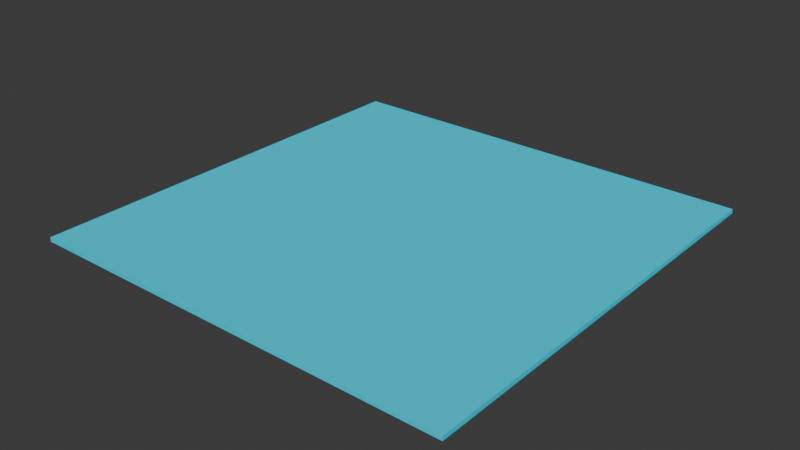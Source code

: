 # Source: material_plane_test.blend  (saved by Blender 4.1.24; exported with 4.5.12 LTS)
import bpy
from mathutils import Matrix  # noqa: F401  (used for matrix-valued properties, if any)

bpy.ops.wm.read_factory_settings(use_empty=True)
scene = bpy.context.scene
scene.name = 'Scene'

# ---- collections
col_collection = bpy.data.collections.new('Collection'); scene.collection.children.link(col_collection)

# ---- materials (node trees are filled in below, after node groups)
mat_material = bpy.data.materials.new('Material')
mat_material.alpha_threshold = 0.0
mat_material.use_transparent_shadow = False
mat_material.roughness = 0.5
mat_material.line_color = (0.0, 0.0, 0.0, 1.0)

# ---- material node trees
mat_material.use_nodes = True; mat_material.node_tree.nodes.clear()
_N = mat_material.node_tree.nodes; _L = mat_material.node_tree.links
n0 = _N.new('ShaderNodeOutputMaterial'); n0.name = 'Material Output'; n0.location = (300, 300)
n1 = _N.new('ShaderNodeBsdfPrincipled'); n1.name = 'Principled BSDF'; n1.location = (10, 300)
n1.inputs[0].default_value = (0.0, 0.7493, 1.0, 1.0)
n1.inputs[2].default_value = 1.0
n1.inputs[3].default_value = 1.45
n1.inputs[13].default_value = 0.0
_L.new(n1.outputs[0], n0.inputs[0])
n0.is_active_output = True

# ---- world
world_world = bpy.data.worlds.new('World'); scene.world = world_world
world_world.use_nodes = True; world_world.node_tree.nodes.clear()
_N = world_world.node_tree.nodes; _L = world_world.node_tree.links
n0 = _N.new('ShaderNodeOutputWorld'); n0.name = 'World Output'; n0.location = (300, 300)
n1 = _N.new('ShaderNodeBackground'); n1.name = 'Background'; n1.location = (10, 300)
n1.inputs[0].default_value = (0.05088, 0.05088, 0.05088, 1.0)
_L.new(n1.outputs[0], n0.inputs[0])
n0.is_active_output = True
world_world.color = (0.05088, 0.05088, 0.05088)
world_world.use_sun_shadow = False
world_world.sun_shadow_jitter_overblur = 0.0

# ---- meshes
me_cube = bpy.data.meshes.new('Cube')
me_cube.from_pydata([(10.0, 10.0, 0.1), (10.0, 10.0, -0.1), (10.0, -10.0, 0.1), (10.0, -10.0, -0.1), (-10.0, 10.0, 0.1), (-10.0, 10.0, -0.1), (-10.0, -10.0, 0.1), (-10.0, -10.0, -0.1)], [], [(0, 4, 6, 2), (3, 2, 6, 7), (7, 6, 4, 5), (5, 1, 3, 7), (1, 0, 2, 3), (5, 4, 0, 1)])
_uv = me_cube.uv_layers.new(name='UVMap')
_uv.uv.foreach_set('vector', [0.625, 0.5, 0.875, 0.5, 0.875, 0.75, 0.625, 0.75, 0.375, 0.75, 0.625, 0.75, 0.625, 1.0, 0.375, 1.0, 0.375, 0.0, 0.625, 0.0, 0.625, 0.25, 0.375, 0.25, 0.125, 0.5, 0.375, 0.5, 0.375, 0.75, 0.125, 0.75, 0.375, 0.5, 0.625, 0.5, 0.625, 0.75, 0.375, 0.75, 0.375, 0.25, 0.625, 0.25, 0.625, 0.5, 0.375, 0.5])
me_cube.materials.append(mat_material)
me_cube.use_mirror_vertex_groups = False
me_cube.update()

# ---- objects
ob_cube = bpy.data.objects.new('Cube', me_cube)

# ---- transforms, parenting, visibility, modifiers, constraints
ob_cube.location = (0.0, 0.0, 0.0)
ob_cube.lock_rotations_4d = False
ob_cube.empty_display_type = 'ARROWS'
ob_cube.lineart.crease_threshold = 0.0

# ---- collection membership
col_collection.objects.link(ob_cube)

# ---- scene / render settings (as saved in the file)
scene.frame_start = 1; scene.frame_end = 250; scene.frame_set(1)
scene.render.engine = 'BLENDER_EEVEE_NEXT'
scene.cycles.sampling_pattern = 'TABULATED_SOBOL'
scene.eevee.ray_tracing_options.trace_max_roughness = 0.0
bpy.context.view_layer.update()

# ---- added for rendering (the .blend has no active camera and no usable light): camera, sun
cam_auto = bpy.data.cameras.new('AutoCamera')
cam_auto.lens = 50.0
cam_auto.sensor_width = 36.0
cam_auto.clip_end = 1000.0
ob_auto_camera = bpy.data.objects.new('AutoCamera', cam_auto)
scene.collection.objects.link(ob_auto_camera)
ob_auto_camera.location = (26.17, -31.404, 20.936)
ob_auto_camera.rotation_euler = (1.09748, -7.21219e-08, 0.694738)
scene.camera = ob_auto_camera
light_auto_sun = bpy.data.lights.new('AutoSun', 'SUN')
light_auto_sun.energy = 3.0
light_auto_sun.angle = 0.0523599
ob_auto_sun = bpy.data.objects.new('AutoSun', light_auto_sun)
scene.collection.objects.link(ob_auto_sun)
ob_auto_sun.rotation_euler = (0.872665, 0.174533, 0.523599)
bpy.context.view_layer.update()

